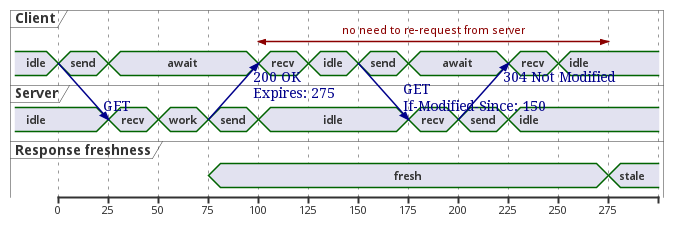

The diagram above was rendered by PlantUML. Its source (embedded in the PNG):
@startuml
concise "Client" as Client
concise "Server" as Server
concise "Response freshness" as Cache
Server is idle
Client is idle
@Client
0 is send
Client -> Server@+25 : GET
+25 is await
+75 is recv
+25 is idle
+25 is send
Client -> Server@+25 : GET\nIf-Modified-Since: 150
+25 is await
+50 is recv
+25 is idle
@100 <-> @275 : no need to re-request from server
@Server
25 is recv
+25 is work
+25 is send
Server -> Client@+25 : 200 OK\nExpires: 275
+25 is idle
+75 is recv
+25 is send
Server -> Client@+25 : 304 Not Modified
+25 is idle
@Cache
75 is fresh
+200 is stale
@enduml